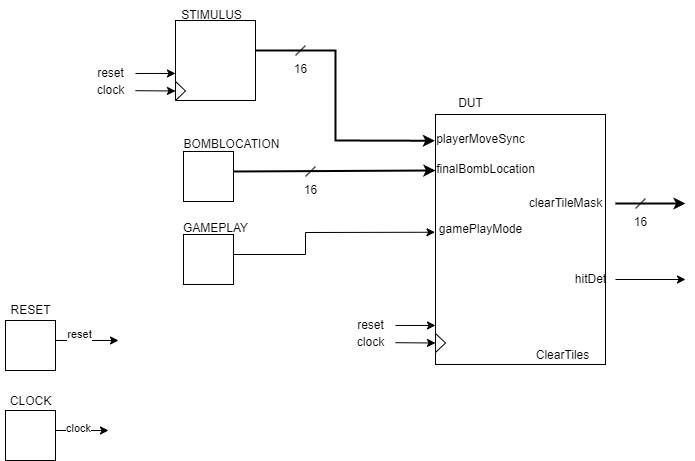

The diagram above was exported from draw.io. Its source (the exported page's mxGraphModel, read from the mxfile embedded in the PNG):
<mxGraphModel dx="1086" dy="779" grid="1" gridSize="10" guides="1" tooltips="1" connect="1" arrows="1" fold="1" page="1" pageScale="1" pageWidth="1169" pageHeight="827" math="0" shadow="0">
  <root>
    <mxCell id="0" />
    <mxCell id="1" parent="0" />
    <mxCell id="22" style="edgeStyle=none;html=1;exitX=0;exitY=0;exitDx=50;exitDy=20;exitPerimeter=0;entryX=0.083;entryY=0.533;entryDx=0;entryDy=0;entryPerimeter=0;strokeWidth=2;" parent="1" source="2" target="15" edge="1">
      <mxGeometry relative="1" as="geometry" />
    </mxCell>
    <mxCell id="2" value="" style="externalPins=0;recursiveResize=0;shadow=0;dashed=0;align=center;html=1;strokeWidth=1;shape=mxgraph.rtl.abstract.entity;container=1;collapsible=0;kind=sequential;drawPins=0;left=3;right=2;bottom=0;top=0;" parent="1" vertex="1">
      <mxGeometry x="425" y="334" width="50" height="50" as="geometry" />
    </mxCell>
    <mxCell id="3" value="" style="externalPins=0;recursiveResize=0;shadow=0;dashed=0;align=center;html=1;strokeWidth=1;shape=mxgraph.rtl.abstract.entity;container=1;collapsible=0;kind=sequential;drawPins=0;left=3;right=2;bottom=0;top=0;" parent="1" vertex="1">
      <mxGeometry x="677" y="297" width="170" height="250" as="geometry" />
    </mxCell>
    <mxCell id="15" value="finalBombLocation" style="text;html=1;align=center;verticalAlign=middle;resizable=0;points=[];autosize=1;strokeColor=none;fillColor=none;" parent="3" vertex="1">
      <mxGeometry x="-10" y="40" width="120" height="30" as="geometry" />
    </mxCell>
    <mxCell id="16" value="playerMoveSync" style="text;html=1;align=center;verticalAlign=middle;resizable=0;points=[];autosize=1;strokeColor=none;fillColor=none;" parent="3" vertex="1">
      <mxGeometry x="-10" y="10" width="110" height="30" as="geometry" />
    </mxCell>
    <mxCell id="17" value="gamePlayMode" style="text;html=1;align=center;verticalAlign=middle;resizable=0;points=[];autosize=1;strokeColor=none;fillColor=none;" parent="3" vertex="1">
      <mxGeometry x="-10" y="100" width="110" height="30" as="geometry" />
    </mxCell>
    <mxCell id="18" value="clearTileMask" style="text;html=1;align=center;verticalAlign=middle;resizable=0;points=[];autosize=1;strokeColor=none;fillColor=none;" parent="3" vertex="1">
      <mxGeometry x="80" y="74" width="100" height="30" as="geometry" />
    </mxCell>
    <mxCell id="19" value="hitDet" style="text;html=1;align=center;verticalAlign=middle;resizable=0;points=[];autosize=1;strokeColor=none;fillColor=none;" parent="3" vertex="1">
      <mxGeometry x="130" y="150" width="50" height="30" as="geometry" />
    </mxCell>
    <mxCell id="20" value="ClearTiles" style="text;html=1;align=center;verticalAlign=middle;resizable=0;points=[];autosize=1;strokeColor=none;fillColor=none;" parent="3" vertex="1">
      <mxGeometry x="87" y="226" width="80" height="30" as="geometry" />
    </mxCell>
    <mxCell id="42" style="edgeStyle=none;rounded=0;html=1;exitX=0;exitY=0;exitDx=50;exitDy=20;exitPerimeter=0;strokeWidth=1;" parent="1" source="4" edge="1">
      <mxGeometry relative="1" as="geometry">
        <mxPoint x="360" y="523" as="targetPoint" />
      </mxGeometry>
    </mxCell>
    <mxCell id="43" value="reset" style="edgeLabel;html=1;align=center;verticalAlign=middle;resizable=0;points=[];" parent="42" vertex="1" connectable="0">
      <mxGeometry x="-0.5661" y="-1" relative="1" as="geometry">
        <mxPoint x="9" y="-8" as="offset" />
      </mxGeometry>
    </mxCell>
    <mxCell id="4" value="" style="externalPins=0;recursiveResize=0;shadow=0;dashed=0;align=center;html=1;strokeWidth=1;shape=mxgraph.rtl.abstract.entity;container=1;collapsible=0;kind=sequential;drawPins=0;left=3;right=2;bottom=0;top=0;" parent="1" vertex="1">
      <mxGeometry x="247" y="503" width="50" height="50" as="geometry" />
    </mxCell>
    <mxCell id="25" style="edgeStyle=none;rounded=0;html=1;exitX=0;exitY=0;exitDx=80;exitDy=30;exitPerimeter=0;entryX=-0.004;entryY=0.105;entryDx=0;entryDy=0;entryPerimeter=0;strokeWidth=2;" parent="1" source="5" target="3" edge="1">
      <mxGeometry relative="1" as="geometry">
        <Array as="points">
          <mxPoint x="577" y="233" />
          <mxPoint x="577" y="323" />
        </Array>
      </mxGeometry>
    </mxCell>
    <mxCell id="5" value="" style="externalPins=0;recursiveResize=0;shadow=0;dashed=0;align=center;html=1;strokeWidth=1;shape=mxgraph.rtl.abstract.entity;container=1;collapsible=0;kind=sequential;drawPins=0;left=3;right=2;bottom=0;top=0;" parent="1" vertex="1">
      <mxGeometry x="417" y="203" width="80" height="80" as="geometry" />
    </mxCell>
    <mxCell id="26" value="" style="triangle;whiteSpace=wrap;html=1;" parent="5" vertex="1">
      <mxGeometry y="61" width="10" height="19" as="geometry" />
    </mxCell>
    <mxCell id="44" style="edgeStyle=none;rounded=0;html=1;exitX=0;exitY=0;exitDx=50;exitDy=20;exitPerimeter=0;strokeWidth=1;" parent="1" source="7" edge="1">
      <mxGeometry relative="1" as="geometry">
        <mxPoint x="350" y="613" as="targetPoint" />
      </mxGeometry>
    </mxCell>
    <mxCell id="45" value="clock" style="edgeLabel;html=1;align=center;verticalAlign=middle;resizable=0;points=[];" parent="44" vertex="1" connectable="0">
      <mxGeometry x="0.2956" y="-1" relative="1" as="geometry">
        <mxPoint x="-12" y="-4" as="offset" />
      </mxGeometry>
    </mxCell>
    <mxCell id="7" value="" style="externalPins=0;recursiveResize=0;shadow=0;dashed=0;align=center;html=1;strokeWidth=1;shape=mxgraph.rtl.abstract.entity;container=1;collapsible=0;kind=sequential;drawPins=0;left=3;right=2;bottom=0;top=0;" parent="1" vertex="1">
      <mxGeometry x="247" y="593" width="50" height="50" as="geometry" />
    </mxCell>
    <mxCell id="8" value="RESET" style="text;html=1;align=center;verticalAlign=middle;resizable=0;points=[];autosize=1;strokeColor=none;fillColor=none;" parent="1" vertex="1">
      <mxGeometry x="242" y="478" width="60" height="30" as="geometry" />
    </mxCell>
    <mxCell id="9" value="CLOCK" style="text;html=1;align=center;verticalAlign=middle;resizable=0;points=[];autosize=1;strokeColor=none;fillColor=none;" parent="1" vertex="1">
      <mxGeometry x="242" y="569" width="60" height="30" as="geometry" />
    </mxCell>
    <mxCell id="10" value="BOMBLOCATION" style="text;html=1;align=center;verticalAlign=middle;resizable=0;points=[];autosize=1;strokeColor=none;fillColor=none;" parent="1" vertex="1">
      <mxGeometry x="413" y="312" width="120" height="30" as="geometry" />
    </mxCell>
    <mxCell id="23" style="edgeStyle=none;html=1;exitX=0;exitY=0;exitDx=50;exitDy=20;exitPerimeter=0;strokeWidth=1;entryX=-0.003;entryY=0.471;entryDx=0;entryDy=0;entryPerimeter=0;rounded=0;" parent="1" source="11" target="3" edge="1">
      <mxGeometry relative="1" as="geometry">
        <Array as="points">
          <mxPoint x="547" y="437" />
          <mxPoint x="547" y="415" />
        </Array>
      </mxGeometry>
    </mxCell>
    <mxCell id="11" value="" style="externalPins=0;recursiveResize=0;shadow=0;dashed=0;align=center;html=1;strokeWidth=1;shape=mxgraph.rtl.abstract.entity;container=1;collapsible=0;kind=sequential;drawPins=0;left=3;right=2;bottom=0;top=0;" parent="1" vertex="1">
      <mxGeometry x="425" y="417" width="50" height="50" as="geometry" />
    </mxCell>
    <mxCell id="12" value="GAMEPLAY" style="text;html=1;align=center;verticalAlign=middle;resizable=0;points=[];autosize=1;strokeColor=none;fillColor=none;" parent="1" vertex="1">
      <mxGeometry x="412" y="396" width="90" height="30" as="geometry" />
    </mxCell>
    <mxCell id="21" value="DUT" style="text;html=1;align=center;verticalAlign=middle;resizable=0;points=[];autosize=1;strokeColor=none;fillColor=none;" parent="1" vertex="1">
      <mxGeometry x="687" y="271" width="50" height="30" as="geometry" />
    </mxCell>
    <mxCell id="24" value="STIMULUS" style="text;html=1;align=center;verticalAlign=middle;resizable=0;points=[];autosize=1;strokeColor=none;fillColor=none;" parent="1" vertex="1">
      <mxGeometry x="413" y="183" width="80" height="30" as="geometry" />
    </mxCell>
    <mxCell id="29" style="edgeStyle=none;rounded=0;html=1;entryX=0;entryY=0.5;entryDx=0;entryDy=0;strokeWidth=1;" parent="1" source="28" target="26" edge="1">
      <mxGeometry relative="1" as="geometry" />
    </mxCell>
    <mxCell id="28" value="clock" style="text;html=1;align=center;verticalAlign=middle;resizable=0;points=[];autosize=1;strokeColor=none;fillColor=none;" parent="1" vertex="1">
      <mxGeometry x="327" y="258" width="50" height="30" as="geometry" />
    </mxCell>
    <mxCell id="31" style="edgeStyle=none;rounded=0;html=1;entryX=0;entryY=0.662;entryDx=0;entryDy=0;entryPerimeter=0;strokeWidth=1;" parent="1" source="30" target="5" edge="1">
      <mxGeometry relative="1" as="geometry" />
    </mxCell>
    <mxCell id="30" value="reset" style="text;html=1;align=center;verticalAlign=middle;resizable=0;points=[];autosize=1;strokeColor=none;fillColor=none;" parent="1" vertex="1">
      <mxGeometry x="327" y="241" width="50" height="30" as="geometry" />
    </mxCell>
    <mxCell id="32" value="" style="triangle;whiteSpace=wrap;html=1;" parent="1" vertex="1">
      <mxGeometry x="677" y="516" width="10" height="19" as="geometry" />
    </mxCell>
    <mxCell id="33" style="edgeStyle=none;rounded=0;html=1;entryX=0;entryY=0.5;entryDx=0;entryDy=0;strokeWidth=1;" parent="1" source="34" target="32" edge="1">
      <mxGeometry relative="1" as="geometry" />
    </mxCell>
    <mxCell id="34" value="clock" style="text;html=1;align=center;verticalAlign=middle;resizable=0;points=[];autosize=1;strokeColor=none;fillColor=none;" parent="1" vertex="1">
      <mxGeometry x="587" y="510" width="50" height="30" as="geometry" />
    </mxCell>
    <mxCell id="35" style="edgeStyle=none;rounded=0;html=1;entryX=0;entryY=0.662;entryDx=0;entryDy=0;entryPerimeter=0;strokeWidth=1;" parent="1" source="36" edge="1">
      <mxGeometry relative="1" as="geometry">
        <mxPoint x="677" y="507.96000000000004" as="targetPoint" />
      </mxGeometry>
    </mxCell>
    <mxCell id="36" value="reset" style="text;html=1;align=center;verticalAlign=middle;resizable=0;points=[];autosize=1;strokeColor=none;fillColor=none;" parent="1" vertex="1">
      <mxGeometry x="587" y="493" width="50" height="30" as="geometry" />
    </mxCell>
    <mxCell id="37" value="16" style="verticalLabelPosition=bottom;shadow=0;dashed=0;align=center;html=1;verticalAlign=top;shape=mxgraph.electrical.transmission.bus_width;pointerEvents=1;" parent="1" vertex="1">
      <mxGeometry x="547" y="349" width="10" height="10" as="geometry" />
    </mxCell>
    <mxCell id="38" value="16" style="verticalLabelPosition=bottom;shadow=0;dashed=0;align=center;html=1;verticalAlign=top;shape=mxgraph.electrical.transmission.bus_width;pointerEvents=1;" parent="1" vertex="1">
      <mxGeometry x="537" y="228" width="10" height="10" as="geometry" />
    </mxCell>
    <mxCell id="39" style="edgeStyle=none;rounded=0;html=1;strokeWidth=2;" parent="1" source="18" edge="1">
      <mxGeometry relative="1" as="geometry">
        <mxPoint x="926.9999999999998" y="386" as="targetPoint" />
      </mxGeometry>
    </mxCell>
    <mxCell id="40" style="edgeStyle=none;rounded=0;html=1;strokeWidth=1;" parent="1" source="19" edge="1">
      <mxGeometry relative="1" as="geometry">
        <mxPoint x="926.9999999999998" y="462.0000000000001" as="targetPoint" />
      </mxGeometry>
    </mxCell>
    <mxCell id="41" value="16" style="verticalLabelPosition=bottom;shadow=0;dashed=0;align=center;html=1;verticalAlign=top;shape=mxgraph.electrical.transmission.bus_width;pointerEvents=1;" parent="1" vertex="1">
      <mxGeometry x="877" y="381" width="10" height="10" as="geometry" />
    </mxCell>
  </root>
</mxGraphModel>